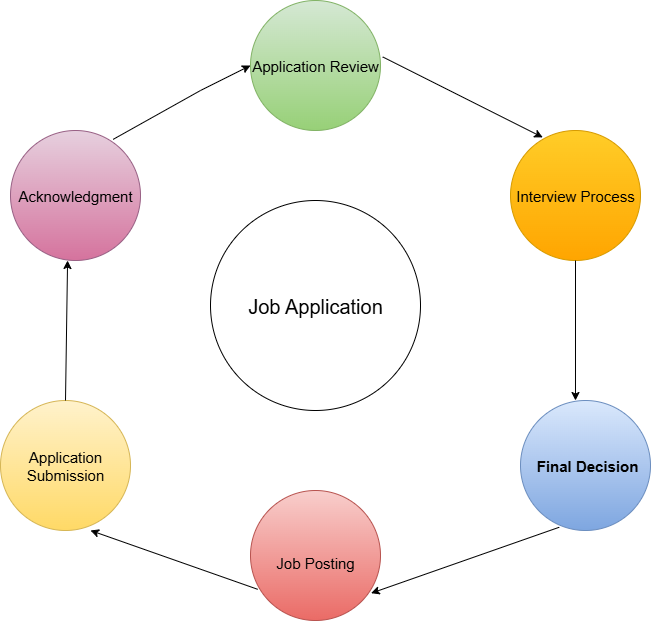

The diagram above was exported from draw.io. Its source (the exported page's mxGraphModel, read from the mxfile embedded in the PNG):
<mxGraphModel dx="1203" dy="660" grid="1" gridSize="10" guides="1" tooltips="1" connect="1" arrows="1" fold="1" page="1" pageScale="1" pageWidth="850" pageHeight="1100" math="0" shadow="0">
  <root>
    <mxCell id="0" />
    <mxCell id="1" parent="0" />
    <mxCell id="WK3atmKiGzDxhY1FzlZg-1" value="&lt;font style=&quot;font-size: 20px; color: rgb(0, 0, 0);&quot;&gt;Job Application&lt;/font&gt;" style="ellipse;whiteSpace=wrap;html=1;aspect=fixed;" vertex="1" parent="1">
      <mxGeometry x="330" y="270" width="210" height="210" as="geometry" />
    </mxCell>
    <mxCell id="WK3atmKiGzDxhY1FzlZg-13" style="edgeStyle=orthogonalEdgeStyle;rounded=0;orthogonalLoop=1;jettySize=auto;html=1;exitX=0.5;exitY=1;exitDx=0;exitDy=0;" edge="1" parent="1">
      <mxGeometry relative="1" as="geometry">
        <mxPoint x="685" y="279.9999999999999" as="sourcePoint" />
        <mxPoint x="685" y="279.9999999999999" as="targetPoint" />
      </mxGeometry>
    </mxCell>
    <mxCell id="WK3atmKiGzDxhY1FzlZg-18" value="&lt;font style=&quot;font-size: 15px;&quot;&gt;Application Review&lt;/font&gt;" style="ellipse;whiteSpace=wrap;html=1;aspect=fixed;fillColor=#d5e8d4;gradientColor=#97d077;strokeColor=#82b366;" vertex="1" parent="1">
      <mxGeometry x="370" y="70" width="130" height="130" as="geometry" />
    </mxCell>
    <mxCell id="WK3atmKiGzDxhY1FzlZg-19" value="&lt;br&gt;&lt;font style=&quot;font-size: 15px;&quot;&gt;Job Posting&lt;br&gt;&lt;/font&gt;" style="ellipse;whiteSpace=wrap;html=1;aspect=fixed;fillColor=#f8cecc;strokeColor=#b85450;gradientColor=#ea6b66;" vertex="1" parent="1">
      <mxGeometry x="370" y="560" width="130" height="130" as="geometry" />
    </mxCell>
    <mxCell id="WK3atmKiGzDxhY1FzlZg-20" value="&lt;font style=&quot;font-size: 15px;&quot;&gt;Interview Process&lt;/font&gt;" style="ellipse;whiteSpace=wrap;html=1;aspect=fixed;fillColor=#ffcd28;gradientColor=#ffa500;strokeColor=#d79b00;" vertex="1" parent="1">
      <mxGeometry x="630" y="200" width="130" height="130" as="geometry" />
    </mxCell>
    <mxCell id="WK3atmKiGzDxhY1FzlZg-21" value="&lt;h3 data-end=&quot;675&quot; data-start=&quot;650&quot;&gt;&lt;font style=&quot;font-size: 15px;&quot;&gt;&amp;nbsp;Final Decision&lt;/font&gt;&lt;/h3&gt;" style="ellipse;whiteSpace=wrap;html=1;aspect=fixed;fillColor=#dae8fc;gradientColor=#7ea6e0;strokeColor=#6c8ebf;" vertex="1" parent="1">
      <mxGeometry x="640" y="470" width="130" height="130" as="geometry" />
    </mxCell>
    <mxCell id="WK3atmKiGzDxhY1FzlZg-22" value="&lt;font style=&quot;font-size: 15px;&quot;&gt;Acknowledgment&lt;/font&gt;" style="ellipse;whiteSpace=wrap;html=1;aspect=fixed;fillColor=#e6d0de;gradientColor=#d5739d;strokeColor=#996185;" vertex="1" parent="1">
      <mxGeometry x="130" y="200" width="130" height="130" as="geometry" />
    </mxCell>
    <mxCell id="WK3atmKiGzDxhY1FzlZg-23" value="&lt;font style=&quot;font-size: 15px;&quot;&gt;Application Submission&lt;/font&gt;" style="ellipse;whiteSpace=wrap;html=1;aspect=fixed;fillColor=#fff2cc;gradientColor=#ffd966;strokeColor=#d6b656;" vertex="1" parent="1">
      <mxGeometry x="120" y="470" width="130" height="130" as="geometry" />
    </mxCell>
    <mxCell id="WK3atmKiGzDxhY1FzlZg-26" value="" style="endArrow=none;html=1;rounded=0;exitX=0.79;exitY=0.068;exitDx=0;exitDy=0;exitPerimeter=0;" edge="1" parent="1" source="WK3atmKiGzDxhY1FzlZg-22">
      <mxGeometry width="50" height="50" relative="1" as="geometry">
        <mxPoint x="290" y="440" as="sourcePoint" />
        <mxPoint x="320" y="160" as="targetPoint" />
      </mxGeometry>
    </mxCell>
    <mxCell id="WK3atmKiGzDxhY1FzlZg-36" value="" style="endArrow=classic;html=1;rounded=0;entryX=0;entryY=0.5;entryDx=0;entryDy=0;" edge="1" parent="1" target="WK3atmKiGzDxhY1FzlZg-18">
      <mxGeometry width="50" height="50" relative="1" as="geometry">
        <mxPoint x="320" y="160" as="sourcePoint" />
        <mxPoint x="340" y="360" as="targetPoint" />
      </mxGeometry>
    </mxCell>
    <mxCell id="WK3atmKiGzDxhY1FzlZg-41" value="" style="endArrow=classic;html=1;rounded=0;exitX=0.5;exitY=0;exitDx=0;exitDy=0;entryX=0.439;entryY=1;entryDx=0;entryDy=0;entryPerimeter=0;" edge="1" parent="1" source="WK3atmKiGzDxhY1FzlZg-23" target="WK3atmKiGzDxhY1FzlZg-22">
      <mxGeometry width="50" height="50" relative="1" as="geometry">
        <mxPoint x="270" y="450" as="sourcePoint" />
        <mxPoint x="320" y="400" as="targetPoint" />
      </mxGeometry>
    </mxCell>
    <mxCell id="WK3atmKiGzDxhY1FzlZg-42" value="" style="endArrow=classic;html=1;rounded=0;exitX=0.055;exitY=0.76;exitDx=0;exitDy=0;exitPerimeter=0;" edge="1" parent="1" source="WK3atmKiGzDxhY1FzlZg-19">
      <mxGeometry width="50" height="50" relative="1" as="geometry">
        <mxPoint x="270" y="490" as="sourcePoint" />
        <mxPoint x="210" y="600" as="targetPoint" />
      </mxGeometry>
    </mxCell>
    <mxCell id="WK3atmKiGzDxhY1FzlZg-44" value="" style="endArrow=classic;html=1;rounded=0;exitX=0.5;exitY=1;exitDx=0;exitDy=0;entryX=0.423;entryY=0;entryDx=0;entryDy=0;entryPerimeter=0;" edge="1" parent="1" source="WK3atmKiGzDxhY1FzlZg-20" target="WK3atmKiGzDxhY1FzlZg-21">
      <mxGeometry width="50" height="50" relative="1" as="geometry">
        <mxPoint x="700" y="541" as="sourcePoint" />
        <mxPoint x="750" y="390" as="targetPoint" />
      </mxGeometry>
    </mxCell>
    <mxCell id="WK3atmKiGzDxhY1FzlZg-45" value="" style="endArrow=classic;html=1;rounded=0;exitX=1.017;exitY=0.434;exitDx=0;exitDy=0;entryX=0.248;entryY=0.053;entryDx=0;entryDy=0;entryPerimeter=0;exitPerimeter=0;" edge="1" parent="1" source="WK3atmKiGzDxhY1FzlZg-18" target="WK3atmKiGzDxhY1FzlZg-20">
      <mxGeometry width="50" height="50" relative="1" as="geometry">
        <mxPoint x="620" y="190" as="sourcePoint" />
        <mxPoint x="620" y="330" as="targetPoint" />
      </mxGeometry>
    </mxCell>
    <mxCell id="WK3atmKiGzDxhY1FzlZg-47" value="" style="endArrow=classic;html=1;rounded=0;exitX=0.298;exitY=0.975;exitDx=0;exitDy=0;entryX=0.928;entryY=0.79;entryDx=0;entryDy=0;entryPerimeter=0;exitPerimeter=0;" edge="1" parent="1" source="WK3atmKiGzDxhY1FzlZg-21" target="WK3atmKiGzDxhY1FzlZg-19">
      <mxGeometry width="50" height="50" relative="1" as="geometry">
        <mxPoint x="799" y="671" as="sourcePoint" />
        <mxPoint x="620" y="600" as="targetPoint" />
      </mxGeometry>
    </mxCell>
  </root>
</mxGraphModel>